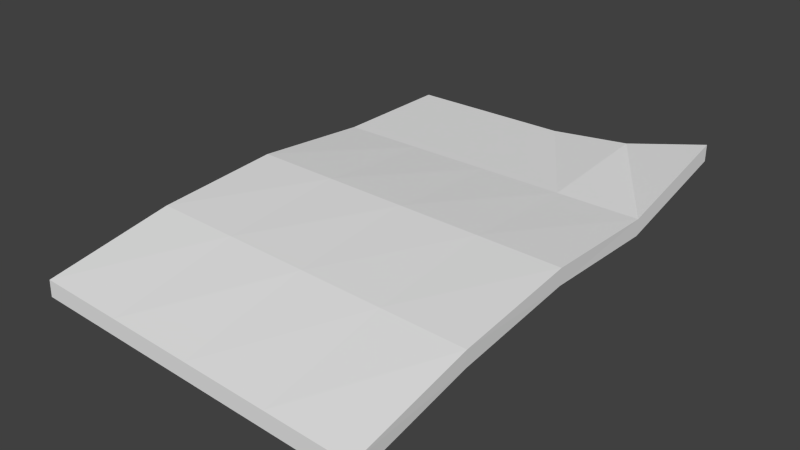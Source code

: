 # Source: note.blend  (saved by Blender 2.75.0; exported with 4.5.12 LTS)
import bpy
from mathutils import Matrix  # noqa: F401  (used for matrix-valued properties, if any)

bpy.ops.wm.read_factory_settings(use_empty=True)
scene = bpy.context.scene
scene.name = 'Scene'

# ---- collections
col_collection_1 = bpy.data.collections.new('Collection 1'); scene.collection.children.link(col_collection_1)

# ---- materials (node trees are filled in below, after node groups)
mat_material = bpy.data.materials.new('Material')
mat_material.alpha_threshold = 0.0
mat_material.use_transparent_shadow = False
mat_material.roughness = 0.5
mat_material.line_color = (0.0, 0.0, 0.0, 1.0)

# ---- material node trees

# ---- world
world_world = bpy.data.worlds.new('World'); scene.world = world_world
world_world.color = (0.05088, 0.05088, 0.05088)
world_world.use_sun_shadow = False
world_world.sun_shadow_jitter_overblur = 0.0
world_world.cycles.sampling_method = 'MANUAL'
world_world.cycles.sample_map_resolution = 256

# ---- meshes
me_cube = bpy.data.meshes.new('Cube')
me_cube.from_pydata([(0.1985, -0.3, -0.06236), (-0.2009, -0.3, -0.04142), (-0.2, 0.3, -0.01983), (0.2, 0.3, 0.0157), (0.1996, -0.3, -0.04238), (-0.1999, -0.3, -0.02145), (-0.2, 0.3, 0.000173), (0.2, 0.3, 0.0357), (-0.001187, -0.3, -0.05189), (0.2001, -7.451e-08, -0.01349), (-0.1998, -5.96e-08, -0.006511), (5.96e-08, 0.3, -0.01983), (-0.0001404, -0.3, -0.03192), (0.2005, -1.639e-07, 0.006505), (-0.1995, 1.192e-07, 0.01349), (0.0, 0.3, 0.000173), (0.0004942, -2.299e-08, 0.009996), (0.0001452, -6.765e-08, -0.01), (-0.1, -0.3, -0.02668), (0.2, 0.15, 0.000173), (-0.2, 0.15, 0.000173), (0.1, 0.3, 0.0103), (0.09972, -0.3, -0.03715), (0.2006, -0.15, -0.01004), (-0.1992, -0.15, 0.003922), (-0.1, 0.3, 0.000173), (-0.09949, 4.47e-08, 0.01174), (0.1005, -8.941e-08, 0.00825), (0.0006928, -0.15, -0.003058), (-2.98e-08, 0.15, 0.000173), (0.1, 0.15, 0.000173), (0.1006, -0.15, -0.006548), (-0.09925, -0.15, 0.0004317), (-0.1, 0.15, 0.000173), (-0.101, -0.3, -0.04666), (0.2, 0.15, -0.01983), (-0.2, 0.15, -0.01983), (0.1, 0.3, -0.009699), (0.09868, -0.3, -0.05712), (0.1999, -0.15, -0.03003), (-0.1999, -0.15, -0.01607), (-0.1, 0.3, -0.01983), (4.47e-08, 0.15, -0.01983), (-5.096e-06, -0.15, -0.02305), (0.1001, -7.451e-08, -0.01175), (-0.09984, -5.96e-08, -0.008256), (-0.09994, -0.15, -0.01956), (0.09993, -0.15, -0.02654), (0.1, 0.15, -0.01983), (-0.1, 0.15, -0.01983)], [], [(36, 2, 41), (25, 6, 20), (34, 18, 1), (36, 20, 2), (37, 21, 3), (9, 35, 19), (23, 39, 9), (41, 25, 11), (5, 24, 40), (38, 22, 8), (26, 14, 24), (27, 16, 28), (30, 21, 15), (48, 42, 11), (47, 43, 17), (40, 10, 45), (30, 29, 16), (19, 30, 27), (19, 7, 21), (31, 28, 12), (23, 31, 22), (13, 27, 31), (32, 24, 5), (28, 32, 18), (16, 26, 32), (33, 20, 14), (29, 33, 26), (15, 25, 33), (46, 45, 17), (34, 46, 43), (1, 40, 46), (39, 47, 44), (38, 47, 39), (8, 43, 47), (35, 48, 37), (9, 44, 48), (44, 17, 42), (49, 41, 11), (17, 45, 49), (10, 36, 49), (49, 36, 41), (33, 25, 20), (18, 34, 8), (18, 5, 1), (8, 12, 18), (20, 36, 10), (20, 6, 2), (10, 14, 20), (15, 37, 11), (21, 7, 3), (37, 15, 21), (3, 7, 19), (19, 13, 9), (19, 35, 3), (39, 23, 4), (23, 9, 13), (4, 0, 39), (25, 41, 2), (25, 15, 11), (2, 6, 25), (24, 10, 40), (40, 1, 5), (10, 24, 14), (22, 38, 0), (22, 12, 8), (0, 4, 22), (32, 26, 24), (31, 27, 28), (29, 30, 15), (37, 48, 11), (44, 47, 17), (46, 40, 45), (27, 30, 16), (13, 19, 27), (30, 19, 21), (22, 31, 12), (4, 23, 22), (23, 13, 31), (18, 32, 5), (12, 28, 18), (28, 16, 32), (26, 33, 14), (16, 29, 26), (29, 15, 33), (43, 46, 17), (8, 34, 43), (34, 1, 46), (9, 39, 44), (0, 38, 39), (38, 8, 47), (3, 35, 37), (35, 9, 48), (48, 44, 42), (42, 49, 11), (42, 17, 49), (45, 10, 49)])
_uv = me_cube.uv_layers.new(name='UVMap')
_uv.uv.foreach_set('vector', [0.9169, 0.4716, 0.9196, 0.454, 0.9315, 0.4517, 0.2005, 0.9913, 0.006065, 0.9907, 0.007279, 0.7459, 0.9289, 0.5399, 0.928, 0.543, 0.9183, 0.5361, 0.9169, 0.4716, 0.9137, 0.4712, 0.9196, 0.454, 0.9611, 0.4524, 0.962, 0.4494, 0.9739, 0.4543, 0.9761, 0.496, 0.9745, 0.4732, 0.9775, 0.4728, 0.9782, 0.5192, 0.9752, 0.5193, 0.9761, 0.496, 0.9315, 0.4517, 0.931, 0.4484, 0.9464, 0.4515, 0.9162, 0.5376, 0.9114, 0.5183, 0.9142, 0.5183, 0.9595, 0.5413, 0.96, 0.5447, 0.9439, 0.5416, 0.2039, 0.501, 0.009418, 0.5002, 0.01173, 0.2549, 0.5929, 0.5026, 0.3984, 0.5018, 0.4007, 0.256, 0.591, 0.7479, 0.5904, 0.9934, 0.395, 0.992, 0.9604, 0.4735, 0.9458, 0.4732, 0.9464, 0.4515, 0.9601, 0.5188, 0.945, 0.5184, 0.9453, 0.4956, 0.9142, 0.5183, 0.9142, 0.495, 0.93, 0.4953, 0.591, 0.7479, 0.3963, 0.7472, 0.3984, 0.5018, 0.7855, 0.7484, 0.591, 0.7479, 0.5929, 0.5026, 0.7855, 0.7484, 0.7909, 0.9999, 0.5904, 0.9934, 0.5952, 0.2566, 0.4007, 0.256, 0.402, 0.00677, 0.7897, 0.2571, 0.5952, 0.2566, 0.5965, 0.006741, 0.7875, 0.5033, 0.5929, 0.5026, 0.5952, 0.2566, 0.2062, 0.2555, 0.01173, 0.2549, 0.01312, 0.006708, 0.4007, 0.256, 0.2062, 0.2555, 0.2076, 0.006758, 0.3984, 0.5018, 0.2039, 0.501, 0.2062, 0.2555, 0.2018, 0.7465, 0.007279, 0.7459, 0.009418, 0.5002, 0.3963, 0.7472, 0.2018, 0.7465, 0.2039, 0.501, 0.395, 0.992, 0.2005, 0.9913, 0.2018, 0.7465, 0.93, 0.518, 0.93, 0.4953, 0.9453, 0.4956, 0.9289, 0.5399, 0.93, 0.518, 0.945, 0.5184, 0.9183, 0.5361, 0.9142, 0.5183, 0.93, 0.518, 0.9752, 0.5193, 0.9601, 0.5188, 0.9606, 0.4959, 0.9595, 0.5413, 0.9601, 0.5188, 0.9752, 0.5193, 0.9439, 0.5416, 0.945, 0.5184, 0.9601, 0.5188, 0.9745, 0.4732, 0.9604, 0.4735, 0.9611, 0.4524, 0.9761, 0.496, 0.9606, 0.4959, 0.9604, 0.4735, 0.9606, 0.4959, 0.9453, 0.4956, 0.9458, 0.4732, 0.931, 0.4727, 0.9315, 0.4517, 0.9464, 0.4515, 0.9453, 0.4956, 0.93, 0.4953, 0.931, 0.4727, 0.9142, 0.495, 0.9169, 0.4716, 0.931, 0.4727, 0.931, 0.4727, 0.9169, 0.4716, 0.9315, 0.4517, 0.2018, 0.7465, 0.2005, 0.9913, 0.007279, 0.7459, 0.928, 0.543, 0.9289, 0.5399, 0.9439, 0.5416, 0.928, 0.543, 0.9162, 0.5376, 0.9183, 0.5361, 0.9439, 0.5416, 0.9437, 0.5447, 0.928, 0.543, 0.9137, 0.4712, 0.9169, 0.4716, 0.9142, 0.495, 0.9137, 0.4712, 0.9176, 0.452, 0.9196, 0.454, 0.9142, 0.495, 0.9111, 0.4949, 0.9137, 0.4712, 0.9466, 0.4484, 0.9611, 0.4524, 0.9464, 0.4515, 0.962, 0.4494, 0.9761, 0.4524, 0.9739, 0.4543, 0.9611, 0.4524, 0.9466, 0.4484, 0.962, 0.4494, 0.9739, 0.4543, 0.9761, 0.4524, 0.9775, 0.4728, 0.9775, 0.4728, 0.9792, 0.4959, 0.9761, 0.496, 0.9775, 0.4728, 0.9745, 0.4732, 0.9739, 0.4543, 0.9752, 0.5193, 0.9782, 0.5192, 0.9735, 0.5407, 0.9782, 0.5192, 0.9761, 0.496, 0.9792, 0.4959, 0.9735, 0.5407, 0.9711, 0.5389, 0.9752, 0.5193, 0.931, 0.4484, 0.9315, 0.4517, 0.9196, 0.454, 0.931, 0.4484, 0.9466, 0.4484, 0.9464, 0.4515, 0.9196, 0.454, 0.9176, 0.452, 0.931, 0.4484, 0.9114, 0.5183, 0.9142, 0.495, 0.9142, 0.5183, 0.9142, 0.5183, 0.9183, 0.5361, 0.9162, 0.5376, 0.9142, 0.495, 0.9114, 0.5183, 0.9111, 0.4949, 0.96, 0.5447, 0.9595, 0.5413, 0.9711, 0.5389, 0.96, 0.5447, 0.9437, 0.5447, 0.9439, 0.5416, 0.9711, 0.5389, 0.9735, 0.5407, 0.96, 0.5447, 0.2062, 0.2555, 0.2039, 0.501, 0.01173, 0.2549, 0.5952, 0.2566, 0.5929, 0.5026, 0.4007, 0.256, 0.3963, 0.7472, 0.591, 0.7479, 0.395, 0.992, 0.9611, 0.4524, 0.9604, 0.4735, 0.9464, 0.4515, 0.9606, 0.4959, 0.9601, 0.5188, 0.9453, 0.4956, 0.93, 0.518, 0.9142, 0.5183, 0.93, 0.4953, 0.5929, 0.5026, 0.591, 0.7479, 0.3984, 0.5018, 0.7875, 0.5033, 0.7855, 0.7484, 0.5929, 0.5026, 0.591, 0.7479, 0.7855, 0.7484, 0.5904, 0.9934, 0.5965, 0.006741, 0.5952, 0.2566, 0.402, 0.00677, 0.7909, 0.006682, 0.7897, 0.2571, 0.5965, 0.006741, 0.7897, 0.2571, 0.7875, 0.5033, 0.5952, 0.2566, 0.2076, 0.006758, 0.2062, 0.2555, 0.01312, 0.006708, 0.402, 0.00677, 0.4007, 0.256, 0.2076, 0.006758, 0.4007, 0.256, 0.3984, 0.5018, 0.2062, 0.2555, 0.2039, 0.501, 0.2018, 0.7465, 0.009418, 0.5002, 0.3984, 0.5018, 0.3963, 0.7472, 0.2039, 0.501, 0.3963, 0.7472, 0.395, 0.992, 0.2018, 0.7465, 0.945, 0.5184, 0.93, 0.518, 0.9453, 0.4956, 0.9439, 0.5416, 0.9289, 0.5399, 0.945, 0.5184, 0.9289, 0.5399, 0.9183, 0.5361, 0.93, 0.518, 0.9761, 0.496, 0.9752, 0.5193, 0.9606, 0.4959, 0.9711, 0.5389, 0.9595, 0.5413, 0.9752, 0.5193, 0.9595, 0.5413, 0.9439, 0.5416, 0.9601, 0.5188, 0.9739, 0.4543, 0.9745, 0.4732, 0.9611, 0.4524, 0.9745, 0.4732, 0.9761, 0.496, 0.9604, 0.4735, 0.9604, 0.4735, 0.9606, 0.4959, 0.9458, 0.4732, 0.9458, 0.4732, 0.931, 0.4727, 0.9464, 0.4515, 0.9458, 0.4732, 0.9453, 0.4956, 0.931, 0.4727, 0.93, 0.4953, 0.9142, 0.495, 0.931, 0.4727])
me_cube.materials.append(mat_material)
me_cube.use_remesh_preserve_volume = False
me_cube.use_remesh_preserve_attributes = False
me_cube.use_mirror_vertex_groups = False
me_cube.update()

# ---- objects
ob_cube = bpy.data.objects.new('Cube', me_cube)

# ---- transforms, parenting, visibility, modifiers, constraints
ob_cube.location = (0.0, 0.0, 0.0)
ob_cube.lock_rotations_4d = False
ob_cube.empty_display_type = 'ARROWS'
ob_cube.lineart.crease_threshold = 0.0

# ---- collection membership
col_collection_1.objects.link(ob_cube)

# ---- scene / render settings (as saved in the file)
scene.frame_start = 1; scene.frame_end = 250; scene.frame_set(1)
scene.render.engine = 'BLENDER_EEVEE_NEXT'
scene.render.resolution_percentage = 50
scene.render.dither_intensity = 0.0
scene.cycles.use_denoising = False
scene.cycles.samples = 10
scene.cycles.sampling_pattern = 'TABULATED_SOBOL'
scene.cycles.light_sampling_threshold = 0.0
scene.cycles.use_adaptive_sampling = False
scene.cycles.use_light_tree = False
scene.cycles.blur_glossy = 0.0
scene.cycles.pixel_filter_type = 'GAUSSIAN'
scene.cycles.sample_clamp_indirect = 0.0
scene.view_settings.view_transform = 'Standard'
bpy.context.view_layer.update()

# ---- added for rendering (the .blend has no active camera and no usable light): camera, sun
cam_auto = bpy.data.cameras.new('AutoCamera')
cam_auto.lens = 50.0
cam_auto.sensor_width = 36.0
cam_auto.clip_end = 1000.0
ob_auto_camera = bpy.data.objects.new('AutoCamera', cam_auto)
scene.collection.objects.link(ob_auto_camera)
ob_auto_camera.location = (0.673914, -0.808902, 0.52594)
ob_auto_camera.rotation_euler = (1.09748, -7.21219e-08, 0.694738)
scene.camera = ob_auto_camera
light_auto_sun = bpy.data.lights.new('AutoSun', 'SUN')
light_auto_sun.energy = 3.0
light_auto_sun.angle = 0.0523599
ob_auto_sun = bpy.data.objects.new('AutoSun', light_auto_sun)
scene.collection.objects.link(ob_auto_sun)
ob_auto_sun.rotation_euler = (0.872665, 0.174533, 0.523599)
bpy.context.view_layer.update()
